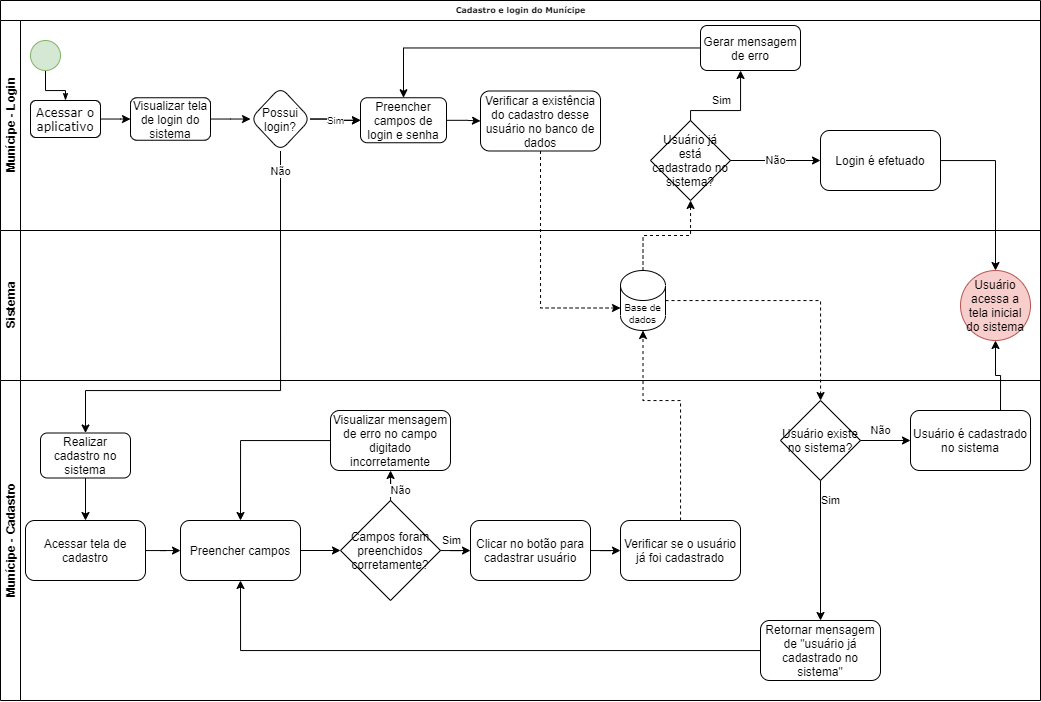

The diagram above was exported from draw.io. Its source (the exported page's mxGraphModel, read from the mxfile embedded in the PNG):
<mxGraphModel dx="1173" dy="645" grid="1" gridSize="10" guides="1" tooltips="1" connect="1" arrows="1" fold="1" page="1" pageScale="1" pageWidth="1100" pageHeight="850" background="none" math="0" shadow="0">
  <root>
    <mxCell id="0" />
    <mxCell id="1" parent="0" />
    <mxCell id="2b4e8129b02d487f-1" value="Cadastro e login do Munícipe" style="swimlane;html=1;childLayout=stackLayout;horizontal=1;startSize=20;horizontalStack=0;rounded=0;shadow=0;labelBackgroundColor=none;strokeWidth=1;fontFamily=Verdana;fontSize=8;align=center;" parent="1" vertex="1">
      <mxGeometry x="30" y="50" width="1040" height="380" as="geometry" />
    </mxCell>
    <mxCell id="2b4e8129b02d487f-2" value="Munícipe - Login" style="swimlane;html=1;startSize=20;horizontal=0;" parent="2b4e8129b02d487f-1" vertex="1">
      <mxGeometry y="20" width="1040" height="210" as="geometry" />
    </mxCell>
    <mxCell id="2b4e8129b02d487f-18" style="edgeStyle=orthogonalEdgeStyle;rounded=0;html=1;labelBackgroundColor=none;startArrow=none;startFill=0;startSize=5;endArrow=classicThin;endFill=1;endSize=5;jettySize=auto;orthogonalLoop=1;strokeWidth=1;fontFamily=Verdana;fontSize=8" parent="2b4e8129b02d487f-2" source="2b4e8129b02d487f-5" target="2b4e8129b02d487f-6" edge="1">
      <mxGeometry relative="1" as="geometry" />
    </mxCell>
    <mxCell id="2b4e8129b02d487f-5" value="" style="ellipse;whiteSpace=wrap;html=1;rounded=0;shadow=0;labelBackgroundColor=none;strokeWidth=1;fontFamily=Verdana;fontSize=8;align=center;fillColor=#d5e8d4;strokeColor=#82b366;" parent="2b4e8129b02d487f-2" vertex="1">
      <mxGeometry x="30" y="20" width="30" height="30" as="geometry" />
    </mxCell>
    <mxCell id="2b4e8129b02d487f-6" value="&lt;font style=&quot;font-size: 12px;&quot;&gt;Acessar o aplicativo&lt;/font&gt;" style="rounded=1;whiteSpace=wrap;html=1;shadow=0;labelBackgroundColor=none;strokeWidth=1;fontFamily=Verdana;fontSize=12;align=center;" parent="2b4e8129b02d487f-2" vertex="1">
      <mxGeometry x="30" y="79.99999999999997" width="70" height="37" as="geometry" />
    </mxCell>
    <mxCell id="LqfbcfgtY-dxwTjxuuGW-9" value="" style="edgeStyle=orthogonalEdgeStyle;rounded=0;orthogonalLoop=1;jettySize=auto;html=1;fontSize=10;" parent="2b4e8129b02d487f-2" source="LqfbcfgtY-dxwTjxuuGW-7" target="LqfbcfgtY-dxwTjxuuGW-8" edge="1">
      <mxGeometry relative="1" as="geometry" />
    </mxCell>
    <mxCell id="LqfbcfgtY-dxwTjxuuGW-7" value="Visualizar tela de login do sistema" style="rounded=1;whiteSpace=wrap;html=1;fontSize=12;" parent="2b4e8129b02d487f-2" vertex="1">
      <mxGeometry x="130" y="77.25" width="80" height="42.5" as="geometry" />
    </mxCell>
    <mxCell id="LqfbcfgtY-dxwTjxuuGW-6" style="edgeStyle=orthogonalEdgeStyle;rounded=0;orthogonalLoop=1;jettySize=auto;html=1;" parent="2b4e8129b02d487f-2" source="2b4e8129b02d487f-6" target="LqfbcfgtY-dxwTjxuuGW-7" edge="1">
      <mxGeometry relative="1" as="geometry">
        <mxPoint x="190" y="75" as="targetPoint" />
      </mxGeometry>
    </mxCell>
    <mxCell id="LqfbcfgtY-dxwTjxuuGW-12" value="" style="edgeStyle=orthogonalEdgeStyle;rounded=0;orthogonalLoop=1;jettySize=auto;html=1;fontSize=10;" parent="2b4e8129b02d487f-2" source="LqfbcfgtY-dxwTjxuuGW-8" target="LqfbcfgtY-dxwTjxuuGW-11" edge="1">
      <mxGeometry relative="1" as="geometry" />
    </mxCell>
    <mxCell id="LqfbcfgtY-dxwTjxuuGW-13" value="Sim" style="edgeStyle=orthogonalEdgeStyle;rounded=0;orthogonalLoop=1;jettySize=auto;html=1;fontSize=10;" parent="2b4e8129b02d487f-2" source="LqfbcfgtY-dxwTjxuuGW-8" target="LqfbcfgtY-dxwTjxuuGW-11" edge="1">
      <mxGeometry relative="1" as="geometry" />
    </mxCell>
    <mxCell id="LqfbcfgtY-dxwTjxuuGW-8" value="Possui login?" style="rhombus;whiteSpace=wrap;html=1;rounded=1;fontSize=12;" parent="2b4e8129b02d487f-2" vertex="1">
      <mxGeometry x="250" y="66.5" width="60" height="64" as="geometry" />
    </mxCell>
    <mxCell id="LqfbcfgtY-dxwTjxuuGW-11" value="Preencher campos de login e senha" style="whiteSpace=wrap;html=1;rounded=1;fontSize=12;" parent="2b4e8129b02d487f-2" vertex="1">
      <mxGeometry x="360" y="77.25" width="86" height="45" as="geometry" />
    </mxCell>
    <mxCell id="QBv9qN95FR4RfC6MmMXO-20" style="edgeStyle=orthogonalEdgeStyle;rounded=0;orthogonalLoop=1;jettySize=auto;html=1;exitX=0.5;exitY=1;exitDx=0;exitDy=0;" parent="2b4e8129b02d487f-2" source="LqfbcfgtY-dxwTjxuuGW-7" target="LqfbcfgtY-dxwTjxuuGW-7" edge="1">
      <mxGeometry relative="1" as="geometry" />
    </mxCell>
    <mxCell id="OEbVcDGAGYI0H-aTOmYe-26" value="Verificar a existência do cadastro desse usuário no banco de dados" style="rounded=1;whiteSpace=wrap;html=1;" parent="2b4e8129b02d487f-2" vertex="1">
      <mxGeometry x="480" y="70.5" width="120" height="60" as="geometry" />
    </mxCell>
    <mxCell id="OEbVcDGAGYI0H-aTOmYe-25" style="edgeStyle=orthogonalEdgeStyle;rounded=0;orthogonalLoop=1;jettySize=auto;html=1;" parent="2b4e8129b02d487f-2" source="LqfbcfgtY-dxwTjxuuGW-11" target="OEbVcDGAGYI0H-aTOmYe-26" edge="1">
      <mxGeometry relative="1" as="geometry">
        <mxPoint x="510" y="99.75" as="targetPoint" />
      </mxGeometry>
    </mxCell>
    <mxCell id="OEbVcDGAGYI0H-aTOmYe-31" value="Usuário já está cadastrado no sistema?" style="rhombus;whiteSpace=wrap;html=1;" parent="2b4e8129b02d487f-2" vertex="1">
      <mxGeometry x="650" y="100" width="80" height="80" as="geometry" />
    </mxCell>
    <mxCell id="OEbVcDGAGYI0H-aTOmYe-33" value="Login é efetuado" style="rounded=1;whiteSpace=wrap;html=1;" parent="2b4e8129b02d487f-2" vertex="1">
      <mxGeometry x="820" y="110" width="120" height="60" as="geometry" />
    </mxCell>
    <mxCell id="OEbVcDGAGYI0H-aTOmYe-32" value="Não" style="edgeStyle=orthogonalEdgeStyle;rounded=0;orthogonalLoop=1;jettySize=auto;html=1;" parent="2b4e8129b02d487f-2" source="OEbVcDGAGYI0H-aTOmYe-31" target="OEbVcDGAGYI0H-aTOmYe-33" edge="1">
      <mxGeometry relative="1" as="geometry">
        <mxPoint x="790" y="140" as="targetPoint" />
      </mxGeometry>
    </mxCell>
    <mxCell id="OEbVcDGAGYI0H-aTOmYe-56" style="edgeStyle=orthogonalEdgeStyle;rounded=0;orthogonalLoop=1;jettySize=auto;html=1;entryX=0.5;entryY=0;entryDx=0;entryDy=0;" parent="2b4e8129b02d487f-2" source="OEbVcDGAGYI0H-aTOmYe-36" target="LqfbcfgtY-dxwTjxuuGW-11" edge="1">
      <mxGeometry relative="1" as="geometry" />
    </mxCell>
    <mxCell id="OEbVcDGAGYI0H-aTOmYe-36" value="Gerar mensagem de erro" style="rounded=1;whiteSpace=wrap;html=1;" parent="2b4e8129b02d487f-2" vertex="1">
      <mxGeometry x="700" y="5" width="100" height="45" as="geometry" />
    </mxCell>
    <mxCell id="OEbVcDGAGYI0H-aTOmYe-35" value="Sim" style="edgeStyle=orthogonalEdgeStyle;rounded=0;orthogonalLoop=1;jettySize=auto;html=1;" parent="2b4e8129b02d487f-2" source="OEbVcDGAGYI0H-aTOmYe-31" target="OEbVcDGAGYI0H-aTOmYe-36" edge="1">
      <mxGeometry x="-0.1753" y="10" relative="1" as="geometry">
        <mxPoint x="720" y="80" as="targetPoint" />
        <Array as="points">
          <mxPoint x="690" y="90" />
          <mxPoint x="740" y="90" />
        </Array>
        <mxPoint as="offset" />
      </mxGeometry>
    </mxCell>
    <mxCell id="2b4e8129b02d487f-3" value="Sistema" style="swimlane;html=1;startSize=20;horizontal=0;" parent="2b4e8129b02d487f-1" vertex="1">
      <mxGeometry y="230" width="1040" height="150" as="geometry" />
    </mxCell>
    <mxCell id="LqfbcfgtY-dxwTjxuuGW-16" value="Base de dados" style="shape=cylinder3;whiteSpace=wrap;html=1;boundedLbl=1;backgroundOutline=1;size=15;fontSize=10;" parent="2b4e8129b02d487f-3" vertex="1">
      <mxGeometry x="620" y="40" width="45" height="60" as="geometry" />
    </mxCell>
    <mxCell id="LqfbcfgtY-dxwTjxuuGW-28" value="Usuário acessa a tela inicial do sistema" style="ellipse;whiteSpace=wrap;html=1;aspect=fixed;fontSize=12;fillColor=#f8cecc;strokeColor=#b85450;" parent="2b4e8129b02d487f-3" vertex="1">
      <mxGeometry x="960" y="40" width="70" height="70" as="geometry" />
    </mxCell>
    <mxCell id="OEbVcDGAGYI0H-aTOmYe-27" style="edgeStyle=orthogonalEdgeStyle;rounded=0;orthogonalLoop=1;jettySize=auto;html=1;entryX=0;entryY=0;entryDx=0;entryDy=37.5;entryPerimeter=0;exitX=0.5;exitY=1;exitDx=0;exitDy=0;dashed=1;" parent="2b4e8129b02d487f-1" source="OEbVcDGAGYI0H-aTOmYe-26" target="LqfbcfgtY-dxwTjxuuGW-16" edge="1">
      <mxGeometry relative="1" as="geometry" />
    </mxCell>
    <mxCell id="OEbVcDGAGYI0H-aTOmYe-30" style="edgeStyle=orthogonalEdgeStyle;rounded=0;orthogonalLoop=1;jettySize=auto;html=1;exitX=0.5;exitY=0;exitDx=0;exitDy=0;exitPerimeter=0;dashed=1;" parent="2b4e8129b02d487f-1" source="LqfbcfgtY-dxwTjxuuGW-16" target="OEbVcDGAGYI0H-aTOmYe-31" edge="1">
      <mxGeometry relative="1" as="geometry">
        <mxPoint x="700" y="200" as="targetPoint" />
      </mxGeometry>
    </mxCell>
    <mxCell id="OEbVcDGAGYI0H-aTOmYe-34" style="edgeStyle=orthogonalEdgeStyle;rounded=0;orthogonalLoop=1;jettySize=auto;html=1;entryX=0.5;entryY=0;entryDx=0;entryDy=0;" parent="2b4e8129b02d487f-1" source="OEbVcDGAGYI0H-aTOmYe-33" target="LqfbcfgtY-dxwTjxuuGW-28" edge="1">
      <mxGeometry relative="1" as="geometry" />
    </mxCell>
    <mxCell id="LqfbcfgtY-dxwTjxuuGW-33" value="Munícipe - Cadastro" style="swimlane;html=1;startSize=20;horizontal=0;" parent="1" vertex="1">
      <mxGeometry x="30" y="430" width="1040" height="320" as="geometry" />
    </mxCell>
    <mxCell id="LqfbcfgtY-dxwTjxuuGW-36" value="&lt;font style=&quot;font-size: 12px&quot;&gt;Realizar cadastro no sistema&lt;/font&gt;" style="rounded=1;whiteSpace=wrap;html=1;fontSize=10;" parent="LqfbcfgtY-dxwTjxuuGW-33" vertex="1">
      <mxGeometry x="40" y="52.5" width="90" height="45" as="geometry" />
    </mxCell>
    <mxCell id="OEbVcDGAGYI0H-aTOmYe-2" value="Acessar tela de cadastro" style="rounded=1;whiteSpace=wrap;html=1;" parent="LqfbcfgtY-dxwTjxuuGW-33" vertex="1">
      <mxGeometry x="25" y="140" width="120" height="60" as="geometry" />
    </mxCell>
    <mxCell id="OEbVcDGAGYI0H-aTOmYe-1" style="edgeStyle=orthogonalEdgeStyle;rounded=0;orthogonalLoop=1;jettySize=auto;html=1;" parent="LqfbcfgtY-dxwTjxuuGW-33" source="LqfbcfgtY-dxwTjxuuGW-36" target="OEbVcDGAGYI0H-aTOmYe-2" edge="1">
      <mxGeometry relative="1" as="geometry">
        <mxPoint x="85" y="160" as="targetPoint" />
      </mxGeometry>
    </mxCell>
    <mxCell id="OEbVcDGAGYI0H-aTOmYe-4" value="Preencher campos" style="rounded=1;whiteSpace=wrap;html=1;" parent="LqfbcfgtY-dxwTjxuuGW-33" vertex="1">
      <mxGeometry x="180" y="140" width="120" height="60" as="geometry" />
    </mxCell>
    <mxCell id="OEbVcDGAGYI0H-aTOmYe-3" style="edgeStyle=orthogonalEdgeStyle;rounded=0;orthogonalLoop=1;jettySize=auto;html=1;" parent="LqfbcfgtY-dxwTjxuuGW-33" source="OEbVcDGAGYI0H-aTOmYe-2" target="OEbVcDGAGYI0H-aTOmYe-4" edge="1">
      <mxGeometry relative="1" as="geometry">
        <mxPoint x="180" y="170" as="targetPoint" />
      </mxGeometry>
    </mxCell>
    <mxCell id="OEbVcDGAGYI0H-aTOmYe-6" value="Campos foram preenchidos corretamente?" style="rhombus;whiteSpace=wrap;html=1;" parent="LqfbcfgtY-dxwTjxuuGW-33" vertex="1">
      <mxGeometry x="340" y="120" width="100" height="100" as="geometry" />
    </mxCell>
    <mxCell id="OEbVcDGAGYI0H-aTOmYe-5" style="edgeStyle=orthogonalEdgeStyle;rounded=0;orthogonalLoop=1;jettySize=auto;html=1;" parent="LqfbcfgtY-dxwTjxuuGW-33" source="OEbVcDGAGYI0H-aTOmYe-4" target="OEbVcDGAGYI0H-aTOmYe-6" edge="1">
      <mxGeometry relative="1" as="geometry">
        <mxPoint x="340" y="170" as="targetPoint" />
      </mxGeometry>
    </mxCell>
    <mxCell id="OEbVcDGAGYI0H-aTOmYe-9" style="edgeStyle=orthogonalEdgeStyle;rounded=0;orthogonalLoop=1;jettySize=auto;html=1;entryX=0.5;entryY=0;entryDx=0;entryDy=0;" parent="LqfbcfgtY-dxwTjxuuGW-33" source="OEbVcDGAGYI0H-aTOmYe-8" target="OEbVcDGAGYI0H-aTOmYe-4" edge="1">
      <mxGeometry relative="1" as="geometry" />
    </mxCell>
    <mxCell id="OEbVcDGAGYI0H-aTOmYe-8" value="Visualizar mensagem de erro no campo digitado incorretamente" style="rounded=1;whiteSpace=wrap;html=1;" parent="LqfbcfgtY-dxwTjxuuGW-33" vertex="1">
      <mxGeometry x="330" y="30" width="120" height="60" as="geometry" />
    </mxCell>
    <mxCell id="OEbVcDGAGYI0H-aTOmYe-7" value="Não" style="edgeStyle=orthogonalEdgeStyle;rounded=0;orthogonalLoop=1;jettySize=auto;html=1;" parent="LqfbcfgtY-dxwTjxuuGW-33" source="OEbVcDGAGYI0H-aTOmYe-6" target="OEbVcDGAGYI0H-aTOmYe-8" edge="1">
      <mxGeometry x="0.1986" y="-10" relative="1" as="geometry">
        <mxPoint x="390" y="80" as="targetPoint" />
        <mxPoint y="1" as="offset" />
      </mxGeometry>
    </mxCell>
    <mxCell id="OEbVcDGAGYI0H-aTOmYe-11" value="Clicar no botão para cadastrar usuário" style="rounded=1;whiteSpace=wrap;html=1;" parent="LqfbcfgtY-dxwTjxuuGW-33" vertex="1">
      <mxGeometry x="470" y="140" width="120" height="60" as="geometry" />
    </mxCell>
    <mxCell id="OEbVcDGAGYI0H-aTOmYe-10" value="Sim" style="edgeStyle=orthogonalEdgeStyle;rounded=0;orthogonalLoop=1;jettySize=auto;html=1;" parent="LqfbcfgtY-dxwTjxuuGW-33" source="OEbVcDGAGYI0H-aTOmYe-6" target="OEbVcDGAGYI0H-aTOmYe-11" edge="1">
      <mxGeometry x="0.2033" y="10" relative="1" as="geometry">
        <mxPoint x="470" y="170" as="targetPoint" />
        <mxPoint as="offset" />
      </mxGeometry>
    </mxCell>
    <mxCell id="OEbVcDGAGYI0H-aTOmYe-13" value="Verificar se o usuário já foi cadastrado" style="rounded=1;whiteSpace=wrap;html=1;" parent="LqfbcfgtY-dxwTjxuuGW-33" vertex="1">
      <mxGeometry x="620" y="140" width="120" height="60" as="geometry" />
    </mxCell>
    <mxCell id="OEbVcDGAGYI0H-aTOmYe-12" style="edgeStyle=orthogonalEdgeStyle;rounded=0;orthogonalLoop=1;jettySize=auto;html=1;" parent="LqfbcfgtY-dxwTjxuuGW-33" source="OEbVcDGAGYI0H-aTOmYe-11" target="OEbVcDGAGYI0H-aTOmYe-13" edge="1">
      <mxGeometry relative="1" as="geometry">
        <mxPoint x="630" y="170" as="targetPoint" />
      </mxGeometry>
    </mxCell>
    <mxCell id="OEbVcDGAGYI0H-aTOmYe-18" value="Usuário existe no sistema?" style="rhombus;whiteSpace=wrap;html=1;" parent="LqfbcfgtY-dxwTjxuuGW-33" vertex="1">
      <mxGeometry x="780" y="20" width="80" height="80" as="geometry" />
    </mxCell>
    <mxCell id="OEbVcDGAGYI0H-aTOmYe-21" style="edgeStyle=orthogonalEdgeStyle;rounded=0;orthogonalLoop=1;jettySize=auto;html=1;entryX=0.5;entryY=1;entryDx=0;entryDy=0;" parent="LqfbcfgtY-dxwTjxuuGW-33" source="OEbVcDGAGYI0H-aTOmYe-20" target="OEbVcDGAGYI0H-aTOmYe-4" edge="1">
      <mxGeometry relative="1" as="geometry" />
    </mxCell>
    <mxCell id="OEbVcDGAGYI0H-aTOmYe-20" value="Retornar mensagem de &quot;usuário já cadastrado no sistema&quot;" style="rounded=1;whiteSpace=wrap;html=1;" parent="LqfbcfgtY-dxwTjxuuGW-33" vertex="1">
      <mxGeometry x="760" y="240" width="120" height="60" as="geometry" />
    </mxCell>
    <mxCell id="OEbVcDGAGYI0H-aTOmYe-19" value="Sim" style="edgeStyle=orthogonalEdgeStyle;rounded=0;orthogonalLoop=1;jettySize=auto;html=1;" parent="LqfbcfgtY-dxwTjxuuGW-33" source="OEbVcDGAGYI0H-aTOmYe-18" target="OEbVcDGAGYI0H-aTOmYe-20" edge="1">
      <mxGeometry x="-0.7143" y="10" relative="1" as="geometry">
        <mxPoint x="820" y="210" as="targetPoint" />
        <mxPoint as="offset" />
      </mxGeometry>
    </mxCell>
    <mxCell id="OEbVcDGAGYI0H-aTOmYe-23" value="Usuário é cadastrado no sistema" style="rounded=1;whiteSpace=wrap;html=1;" parent="LqfbcfgtY-dxwTjxuuGW-33" vertex="1">
      <mxGeometry x="910" y="30" width="120" height="60" as="geometry" />
    </mxCell>
    <mxCell id="OEbVcDGAGYI0H-aTOmYe-22" value="Não" style="edgeStyle=orthogonalEdgeStyle;rounded=0;orthogonalLoop=1;jettySize=auto;html=1;" parent="LqfbcfgtY-dxwTjxuuGW-33" source="OEbVcDGAGYI0H-aTOmYe-18" target="OEbVcDGAGYI0H-aTOmYe-23" edge="1">
      <mxGeometry x="-0.2" y="10" relative="1" as="geometry">
        <mxPoint x="910" y="60" as="targetPoint" />
        <mxPoint as="offset" />
      </mxGeometry>
    </mxCell>
    <mxCell id="LqfbcfgtY-dxwTjxuuGW-35" style="edgeStyle=orthogonalEdgeStyle;rounded=0;orthogonalLoop=1;jettySize=auto;html=1;fontSize=10;exitX=0.5;exitY=1;exitDx=0;exitDy=0;" parent="1" source="LqfbcfgtY-dxwTjxuuGW-8" target="LqfbcfgtY-dxwTjxuuGW-36" edge="1">
      <mxGeometry relative="1" as="geometry">
        <mxPoint x="100" y="480" as="targetPoint" />
        <Array as="points">
          <mxPoint x="310" y="440" />
          <mxPoint x="115" y="440" />
        </Array>
      </mxGeometry>
    </mxCell>
    <mxCell id="QBv9qN95FR4RfC6MmMXO-3" value="Não" style="edgeLabel;html=1;align=center;verticalAlign=middle;resizable=0;points=[];" parent="LqfbcfgtY-dxwTjxuuGW-35" vertex="1" connectable="0">
      <mxGeometry x="-0.9167" y="-1" relative="1" as="geometry">
        <mxPoint as="offset" />
      </mxGeometry>
    </mxCell>
    <mxCell id="OEbVcDGAGYI0H-aTOmYe-16" style="edgeStyle=orthogonalEdgeStyle;rounded=0;orthogonalLoop=1;jettySize=auto;html=1;entryX=0.5;entryY=1;entryDx=0;entryDy=0;entryPerimeter=0;dashed=1;" parent="1" source="OEbVcDGAGYI0H-aTOmYe-13" target="LqfbcfgtY-dxwTjxuuGW-16" edge="1">
      <mxGeometry relative="1" as="geometry">
        <Array as="points">
          <mxPoint x="710" y="450" />
          <mxPoint x="673" y="450" />
        </Array>
      </mxGeometry>
    </mxCell>
    <mxCell id="OEbVcDGAGYI0H-aTOmYe-17" style="edgeStyle=orthogonalEdgeStyle;rounded=0;orthogonalLoop=1;jettySize=auto;html=1;dashed=1;" parent="1" source="LqfbcfgtY-dxwTjxuuGW-16" target="OEbVcDGAGYI0H-aTOmYe-18" edge="1">
      <mxGeometry relative="1" as="geometry">
        <mxPoint x="790" y="490" as="targetPoint" />
      </mxGeometry>
    </mxCell>
    <mxCell id="OEbVcDGAGYI0H-aTOmYe-24" style="edgeStyle=orthogonalEdgeStyle;rounded=0;orthogonalLoop=1;jettySize=auto;html=1;entryX=0.5;entryY=1;entryDx=0;entryDy=0;exitX=0.75;exitY=0;exitDx=0;exitDy=0;" parent="1" source="OEbVcDGAGYI0H-aTOmYe-23" target="LqfbcfgtY-dxwTjxuuGW-28" edge="1">
      <mxGeometry relative="1" as="geometry" />
    </mxCell>
  </root>
</mxGraphModel>